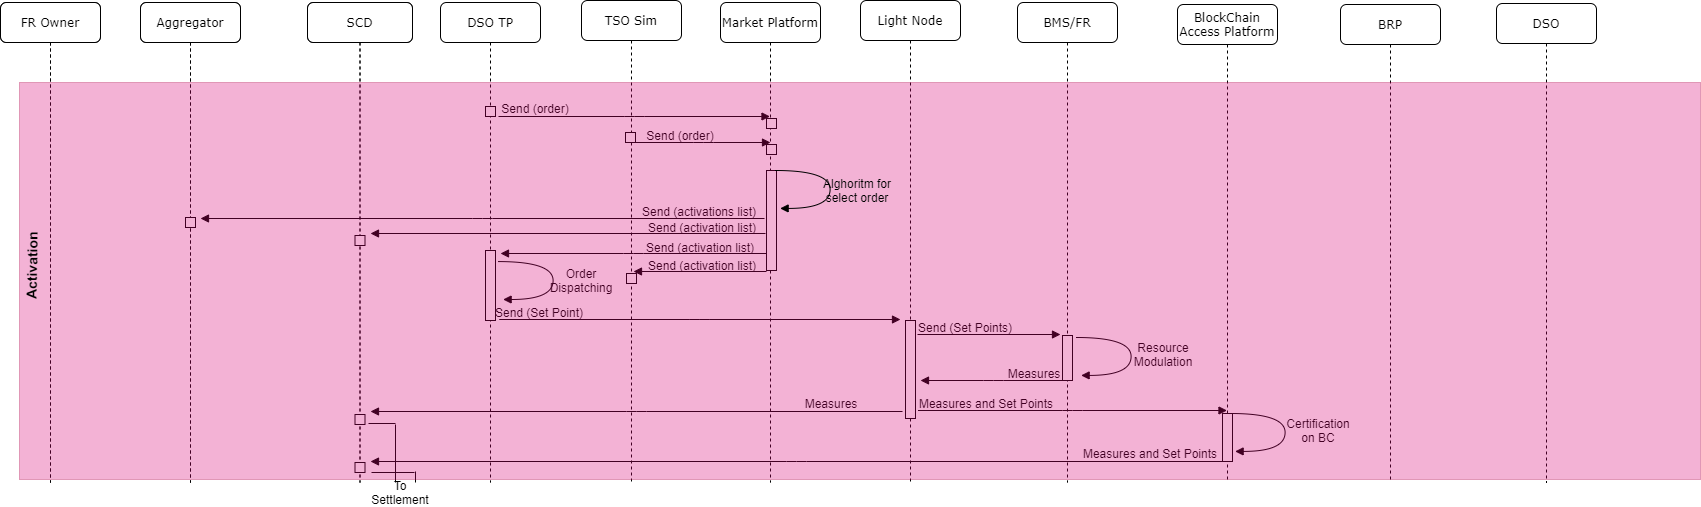

The diagram above was exported from draw.io. Its source (the exported page's mxGraphModel, read from the mxfile embedded in the PNG):
<mxGraphModel dx="942" dy="682" grid="1" gridSize="10" guides="1" tooltips="1" connect="1" arrows="1" fold="1" page="1" pageScale="1" pageWidth="1100" pageHeight="850" background="#ffffff" math="0" shadow="0">
  <root>
    <mxCell id="0" />
    <mxCell id="1" parent="0" />
    <mxCell id="7baba1c4bc27f4b0-2" value="Aggregator" style="shape=umlLifeline;perimeter=lifelinePerimeter;whiteSpace=wrap;html=1;container=1;collapsible=0;recursiveResize=0;outlineConnect=0;rounded=1;shadow=0;comic=0;labelBackgroundColor=none;strokeWidth=1;fontFamily=Verdana;fontSize=12;align=center;" parent="1" vertex="1">
      <mxGeometry x="240" y="80" width="100" height="480" as="geometry" />
    </mxCell>
    <mxCell id="7baba1c4bc27f4b0-3" value="SCD" style="shape=umlLifeline;perimeter=lifelinePerimeter;whiteSpace=wrap;html=1;container=1;collapsible=0;recursiveResize=0;outlineConnect=0;rounded=1;shadow=0;comic=0;labelBackgroundColor=none;strokeWidth=1;fontFamily=Verdana;fontSize=12;align=center;" parent="1" vertex="1">
      <mxGeometry x="407" y="80" width="105" height="480" as="geometry" />
    </mxCell>
    <mxCell id="7baba1c4bc27f4b0-4" value="DSO TP" style="shape=umlLifeline;perimeter=lifelinePerimeter;whiteSpace=wrap;html=1;container=1;collapsible=0;recursiveResize=0;outlineConnect=0;rounded=1;shadow=0;comic=0;labelBackgroundColor=none;strokeWidth=1;fontFamily=Verdana;fontSize=12;align=center;" parent="1" vertex="1">
      <mxGeometry x="540" y="80" width="100" height="480" as="geometry" />
    </mxCell>
    <mxCell id="xV6Av-NSIGtkY30hvp8N-32" value="FR Owner" style="shape=umlLifeline;perimeter=lifelinePerimeter;whiteSpace=wrap;html=1;container=1;collapsible=0;recursiveResize=0;outlineConnect=0;rounded=1;shadow=0;comic=0;labelBackgroundColor=none;strokeWidth=1;fontFamily=Verdana;fontSize=12;align=center;" parent="7baba1c4bc27f4b0-4" vertex="1">
      <mxGeometry x="-440" width="100" height="480" as="geometry" />
    </mxCell>
    <mxCell id="xV6Av-NSIGtkY30hvp8N-34" value="Aggregator" style="shape=umlLifeline;perimeter=lifelinePerimeter;whiteSpace=wrap;html=1;container=1;collapsible=0;recursiveResize=0;outlineConnect=0;rounded=1;shadow=0;comic=0;labelBackgroundColor=none;strokeWidth=1;fontFamily=Verdana;fontSize=12;align=center;" parent="7baba1c4bc27f4b0-4" vertex="1">
      <mxGeometry x="-300" width="100" height="480" as="geometry" />
    </mxCell>
    <mxCell id="xV6Av-NSIGtkY30hvp8N-38" value="SCD" style="shape=umlLifeline;perimeter=lifelinePerimeter;whiteSpace=wrap;html=1;container=1;collapsible=0;recursiveResize=0;outlineConnect=0;rounded=1;shadow=0;comic=0;labelBackgroundColor=none;strokeWidth=1;fontFamily=Verdana;fontSize=12;align=center;" parent="7baba1c4bc27f4b0-4" vertex="1">
      <mxGeometry x="-133" width="105" height="480" as="geometry" />
    </mxCell>
    <mxCell id="xV6Av-NSIGtkY30hvp8N-173" value="" style="html=1;points=[];perimeter=orthogonalPerimeter;rounded=0;shadow=0;comic=0;labelBackgroundColor=none;strokeWidth=1;fontFamily=Verdana;fontSize=12;align=center;" parent="xV6Av-NSIGtkY30hvp8N-38" vertex="1">
      <mxGeometry x="47.5" y="233" width="10" height="10" as="geometry" />
    </mxCell>
    <mxCell id="xV6Av-NSIGtkY30hvp8N-205" value="" style="html=1;points=[];perimeter=orthogonalPerimeter;rounded=0;shadow=0;comic=0;labelBackgroundColor=none;strokeWidth=1;fontFamily=Verdana;fontSize=12;align=center;" parent="xV6Av-NSIGtkY30hvp8N-38" vertex="1">
      <mxGeometry x="47.5" y="412" width="10" height="10" as="geometry" />
    </mxCell>
    <mxCell id="xV6Av-NSIGtkY30hvp8N-206" value="" style="html=1;points=[];perimeter=orthogonalPerimeter;rounded=0;shadow=0;comic=0;labelBackgroundColor=none;strokeWidth=1;fontFamily=Verdana;fontSize=12;align=center;" parent="xV6Av-NSIGtkY30hvp8N-38" vertex="1">
      <mxGeometry x="47.5" y="460" width="10" height="10" as="geometry" />
    </mxCell>
    <mxCell id="xV6Av-NSIGtkY30hvp8N-147" value="" style="html=1;points=[];perimeter=orthogonalPerimeter;rounded=0;shadow=0;comic=0;labelBackgroundColor=none;strokeWidth=1;fontFamily=Verdana;fontSize=12;align=center;" parent="7baba1c4bc27f4b0-4" vertex="1">
      <mxGeometry x="45" y="104" width="10" height="10" as="geometry" />
    </mxCell>
    <mxCell id="7baba1c4bc27f4b0-5" value="TSO Sim" style="shape=umlLifeline;perimeter=lifelinePerimeter;whiteSpace=wrap;html=1;container=1;collapsible=0;recursiveResize=0;outlineConnect=0;rounded=1;shadow=0;comic=0;labelBackgroundColor=none;strokeWidth=1;fontFamily=Verdana;fontSize=12;align=center;" parent="1" vertex="1">
      <mxGeometry x="681" y="78" width="100" height="482" as="geometry" />
    </mxCell>
    <mxCell id="7baba1c4bc27f4b0-6" value="Market Platform" style="shape=umlLifeline;perimeter=lifelinePerimeter;whiteSpace=wrap;html=1;container=1;collapsible=0;recursiveResize=0;outlineConnect=0;rounded=1;shadow=0;comic=0;labelBackgroundColor=none;strokeWidth=1;fontFamily=Verdana;fontSize=12;align=center;" parent="1" vertex="1">
      <mxGeometry x="820" y="80" width="100" height="480" as="geometry" />
    </mxCell>
    <mxCell id="xV6Av-NSIGtkY30hvp8N-151" value="" style="html=1;points=[];perimeter=orthogonalPerimeter;rounded=0;shadow=0;comic=0;labelBackgroundColor=none;strokeWidth=1;fontFamily=Verdana;fontSize=12;align=center;" parent="7baba1c4bc27f4b0-6" vertex="1">
      <mxGeometry x="46" y="116" width="10" height="10" as="geometry" />
    </mxCell>
    <mxCell id="xV6Av-NSIGtkY30hvp8N-155" value="" style="html=1;points=[];perimeter=orthogonalPerimeter;rounded=0;shadow=0;comic=0;labelBackgroundColor=none;strokeWidth=1;fontFamily=Verdana;fontSize=12;align=center;" parent="7baba1c4bc27f4b0-6" vertex="1">
      <mxGeometry x="46" y="142" width="10" height="10" as="geometry" />
    </mxCell>
    <mxCell id="7baba1c4bc27f4b0-7" value="Light Node" style="shape=umlLifeline;perimeter=lifelinePerimeter;whiteSpace=wrap;html=1;container=1;collapsible=0;recursiveResize=0;outlineConnect=0;rounded=1;shadow=0;comic=0;labelBackgroundColor=none;strokeWidth=1;fontFamily=Verdana;fontSize=12;align=center;" parent="1" vertex="1">
      <mxGeometry x="960" y="78" width="100" height="482" as="geometry" />
    </mxCell>
    <mxCell id="xV6Av-NSIGtkY30hvp8N-182" value="" style="html=1;points=[];perimeter=orthogonalPerimeter;rounded=0;shadow=0;comic=0;labelBackgroundColor=none;strokeWidth=1;fontFamily=Verdana;fontSize=12;align=center;" parent="7baba1c4bc27f4b0-7" vertex="1">
      <mxGeometry x="45" y="320" width="10" height="98" as="geometry" />
    </mxCell>
    <mxCell id="7baba1c4bc27f4b0-8" value="FR Owner" style="shape=umlLifeline;perimeter=lifelinePerimeter;whiteSpace=wrap;html=1;container=1;collapsible=0;recursiveResize=0;outlineConnect=0;rounded=1;shadow=0;comic=0;labelBackgroundColor=none;strokeWidth=1;fontFamily=Verdana;fontSize=12;align=center;" parent="1" vertex="1">
      <mxGeometry x="100" y="80" width="100" height="480" as="geometry" />
    </mxCell>
    <mxCell id="xV6Av-NSIGtkY30hvp8N-149" value="" style="html=1;verticalAlign=bottom;endArrow=block;labelBackgroundColor=none;fontFamily=Verdana;fontSize=12;edgeStyle=elbowEdgeStyle;elbow=vertical;" parent="1" edge="1">
      <mxGeometry x="0.7692" y="40" relative="1" as="geometry">
        <mxPoint x="598" y="194" as="sourcePoint" />
        <mxPoint x="869.5" y="194" as="targetPoint" />
        <mxPoint as="offset" />
      </mxGeometry>
    </mxCell>
    <mxCell id="xV6Av-NSIGtkY30hvp8N-150" value="Send (order)" style="text;html=1;strokeColor=none;fillColor=none;align=center;verticalAlign=middle;whiteSpace=wrap;rounded=0;" parent="1" vertex="1">
      <mxGeometry x="554" y="176" width="162" height="20" as="geometry" />
    </mxCell>
    <mxCell id="xV6Av-NSIGtkY30hvp8N-152" value="" style="html=1;verticalAlign=bottom;endArrow=block;labelBackgroundColor=none;fontFamily=Verdana;fontSize=12;edgeStyle=elbowEdgeStyle;elbow=vertical;" parent="1" edge="1">
      <mxGeometry x="0.7692" y="40" relative="1" as="geometry">
        <mxPoint x="735.5" y="220" as="sourcePoint" />
        <mxPoint x="870" y="220" as="targetPoint" />
        <mxPoint as="offset" />
      </mxGeometry>
    </mxCell>
    <mxCell id="xV6Av-NSIGtkY30hvp8N-153" value="Send (order)" style="text;html=1;strokeColor=none;fillColor=none;align=center;verticalAlign=middle;whiteSpace=wrap;rounded=0;" parent="1" vertex="1">
      <mxGeometry x="699" y="203" width="162" height="20" as="geometry" />
    </mxCell>
    <mxCell id="xV6Av-NSIGtkY30hvp8N-154" value="" style="html=1;points=[];perimeter=orthogonalPerimeter;rounded=0;shadow=0;comic=0;labelBackgroundColor=none;strokeWidth=1;fontFamily=Verdana;fontSize=12;align=center;" parent="1" vertex="1">
      <mxGeometry x="725" y="210" width="10" height="10" as="geometry" />
    </mxCell>
    <mxCell id="xV6Av-NSIGtkY30hvp8N-159" value="" style="html=1;points=[];perimeter=orthogonalPerimeter;rounded=0;shadow=0;comic=0;labelBackgroundColor=none;strokeWidth=1;fontFamily=Verdana;fontSize=12;align=center;" parent="1" vertex="1">
      <mxGeometry x="285" y="295" width="10" height="10" as="geometry" />
    </mxCell>
    <mxCell id="xV6Av-NSIGtkY30hvp8N-160" value="" style="html=1;points=[];perimeter=orthogonalPerimeter;rounded=0;shadow=0;comic=0;labelBackgroundColor=none;strokeWidth=1;fontFamily=Verdana;fontSize=12;align=center;" parent="1" vertex="1">
      <mxGeometry x="585" y="328" width="10" height="70" as="geometry" />
    </mxCell>
    <mxCell id="xV6Av-NSIGtkY30hvp8N-161" value="" style="html=1;points=[];perimeter=orthogonalPerimeter;rounded=0;shadow=0;comic=0;labelBackgroundColor=none;strokeWidth=1;fontFamily=Verdana;fontSize=12;align=center;" parent="1" vertex="1">
      <mxGeometry x="285" y="295" width="10" height="10" as="geometry" />
    </mxCell>
    <mxCell id="xV6Av-NSIGtkY30hvp8N-162" value="" style="html=1;points=[];perimeter=orthogonalPerimeter;rounded=0;shadow=0;comic=0;labelBackgroundColor=none;strokeWidth=1;fontFamily=Verdana;fontSize=12;align=center;" parent="1" vertex="1">
      <mxGeometry x="866" y="248" width="10" height="100" as="geometry" />
    </mxCell>
    <mxCell id="xV6Av-NSIGtkY30hvp8N-164" value="" style="html=1;verticalAlign=bottom;endArrow=block;labelBackgroundColor=none;fontFamily=Verdana;fontSize=12;edgeStyle=elbowEdgeStyle;elbow=vertical;" parent="1" edge="1">
      <mxGeometry x="0.7692" y="40" relative="1" as="geometry">
        <mxPoint x="866" y="331" as="sourcePoint" />
        <mxPoint x="600" y="331" as="targetPoint" />
        <mxPoint as="offset" />
      </mxGeometry>
    </mxCell>
    <mxCell id="xV6Av-NSIGtkY30hvp8N-165" value="" style="html=1;verticalAlign=bottom;endArrow=block;labelBackgroundColor=none;fontFamily=Verdana;fontSize=12;edgeStyle=elbowEdgeStyle;elbow=vertical;" parent="1" edge="1">
      <mxGeometry x="0.7692" y="40" relative="1" as="geometry">
        <mxPoint x="866" y="349" as="sourcePoint" />
        <mxPoint x="733" y="349" as="targetPoint" />
        <mxPoint as="offset" />
      </mxGeometry>
    </mxCell>
    <mxCell id="xV6Av-NSIGtkY30hvp8N-166" value="" style="html=1;verticalAlign=bottom;endArrow=block;labelBackgroundColor=none;fontFamily=Verdana;fontSize=12;edgeStyle=elbowEdgeStyle;elbow=vertical;" parent="1" edge="1">
      <mxGeometry x="0.7692" y="40" relative="1" as="geometry">
        <mxPoint x="864" y="296" as="sourcePoint" />
        <mxPoint x="300" y="296" as="targetPoint" />
        <mxPoint as="offset" />
      </mxGeometry>
    </mxCell>
    <mxCell id="xV6Av-NSIGtkY30hvp8N-167" value="Send (activations list)" style="text;html=1;strokeColor=none;fillColor=none;align=center;verticalAlign=middle;whiteSpace=wrap;rounded=0;" parent="1" vertex="1">
      <mxGeometry x="718" y="279" width="162" height="20" as="geometry" />
    </mxCell>
    <mxCell id="xV6Av-NSIGtkY30hvp8N-168" value="Send (activation list)" style="text;html=1;strokeColor=none;fillColor=none;align=center;verticalAlign=middle;whiteSpace=wrap;rounded=0;" parent="1" vertex="1">
      <mxGeometry x="719" y="315" width="162" height="20" as="geometry" />
    </mxCell>
    <mxCell id="xV6Av-NSIGtkY30hvp8N-169" value="Send (activation list)" style="text;html=1;strokeColor=none;fillColor=none;align=center;verticalAlign=middle;whiteSpace=wrap;rounded=0;" parent="1" vertex="1">
      <mxGeometry x="721" y="333" width="162" height="20" as="geometry" />
    </mxCell>
    <mxCell id="xV6Av-NSIGtkY30hvp8N-170" value="" style="html=1;verticalAlign=bottom;endArrow=block;labelBackgroundColor=none;fontFamily=Verdana;fontSize=12;edgeStyle=elbowEdgeStyle;elbow=vertical;" parent="1" edge="1">
      <mxGeometry x="0.7692" y="40" relative="1" as="geometry">
        <mxPoint x="865" y="311" as="sourcePoint" />
        <mxPoint x="470" y="311" as="targetPoint" />
        <mxPoint as="offset" />
      </mxGeometry>
    </mxCell>
    <mxCell id="xV6Av-NSIGtkY30hvp8N-171" value="Send (activation list)" style="text;html=1;strokeColor=none;fillColor=none;align=center;verticalAlign=middle;whiteSpace=wrap;rounded=0;" parent="1" vertex="1">
      <mxGeometry x="721" y="295" width="162" height="20" as="geometry" />
    </mxCell>
    <mxCell id="xV6Av-NSIGtkY30hvp8N-174" value="" style="html=1;points=[];perimeter=orthogonalPerimeter;rounded=0;shadow=0;comic=0;labelBackgroundColor=none;strokeWidth=1;fontFamily=Verdana;fontSize=12;align=center;" parent="1" vertex="1">
      <mxGeometry x="726" y="351" width="10" height="10" as="geometry" />
    </mxCell>
    <mxCell id="xV6Av-NSIGtkY30hvp8N-178" value="" style="html=1;verticalAlign=bottom;endArrow=block;labelBackgroundColor=none;fontFamily=Verdana;fontSize=12;elbow=vertical;edgeStyle=orthogonalEdgeStyle;curved=1;entryX=1;entryY=0.286;entryPerimeter=0;exitX=1.038;exitY=0.345;exitPerimeter=0;" parent="1" edge="1">
      <mxGeometry relative="1" as="geometry">
        <mxPoint x="598" y="339.0799999999999" as="sourcePoint" />
        <mxPoint x="602.6199999999999" y="377" as="targetPoint" />
        <Array as="points">
          <mxPoint x="652.6199999999999" y="338.98" />
          <mxPoint x="652.6199999999999" y="376.98" />
        </Array>
      </mxGeometry>
    </mxCell>
    <mxCell id="xV6Av-NSIGtkY30hvp8N-179" value="Order Dispatching" style="text;html=1;strokeColor=none;fillColor=none;align=center;verticalAlign=middle;whiteSpace=wrap;rounded=0;" parent="1" vertex="1">
      <mxGeometry x="640" y="348" width="82" height="20" as="geometry" />
    </mxCell>
    <mxCell id="xV6Av-NSIGtkY30hvp8N-180" value="" style="html=1;verticalAlign=bottom;endArrow=block;labelBackgroundColor=none;fontFamily=Verdana;fontSize=12;edgeStyle=elbowEdgeStyle;elbow=vertical;" parent="1" edge="1">
      <mxGeometry x="0.7692" y="40" relative="1" as="geometry">
        <mxPoint x="598.75" y="397" as="sourcePoint" />
        <mxPoint x="1000" y="397" as="targetPoint" />
        <mxPoint as="offset" />
      </mxGeometry>
    </mxCell>
    <mxCell id="xV6Av-NSIGtkY30hvp8N-181" value="Send (Set Point)" style="text;html=1;strokeColor=none;fillColor=none;align=center;verticalAlign=middle;whiteSpace=wrap;rounded=0;" parent="1" vertex="1">
      <mxGeometry x="558" y="380" width="162" height="20" as="geometry" />
    </mxCell>
    <mxCell id="xV6Av-NSIGtkY30hvp8N-183" value="BMS/FR" style="shape=umlLifeline;perimeter=lifelinePerimeter;whiteSpace=wrap;html=1;container=1;collapsible=0;recursiveResize=0;outlineConnect=0;rounded=1;shadow=0;comic=0;labelBackgroundColor=none;strokeWidth=1;fontFamily=Verdana;fontSize=12;align=center;" parent="1" vertex="1">
      <mxGeometry x="1117" y="80" width="100" height="480" as="geometry" />
    </mxCell>
    <mxCell id="xV6Av-NSIGtkY30hvp8N-184" value="" style="html=1;points=[];perimeter=orthogonalPerimeter;rounded=0;shadow=0;comic=0;labelBackgroundColor=none;strokeWidth=1;fontFamily=Verdana;fontSize=12;align=center;" parent="xV6Av-NSIGtkY30hvp8N-183" vertex="1">
      <mxGeometry x="45" y="333" width="10" height="45" as="geometry" />
    </mxCell>
    <mxCell id="xV6Av-NSIGtkY30hvp8N-186" value="BlockChain Access Platform" style="shape=umlLifeline;perimeter=lifelinePerimeter;whiteSpace=wrap;html=1;container=1;collapsible=0;recursiveResize=0;outlineConnect=0;rounded=1;shadow=0;comic=0;labelBackgroundColor=none;strokeWidth=1;fontFamily=Verdana;fontSize=12;align=center;" parent="1" vertex="1">
      <mxGeometry x="1277" y="82" width="100" height="478" as="geometry" />
    </mxCell>
    <mxCell id="xV6Av-NSIGtkY30hvp8N-187" value="" style="html=1;points=[];perimeter=orthogonalPerimeter;rounded=0;shadow=0;comic=0;labelBackgroundColor=none;strokeWidth=1;fontFamily=Verdana;fontSize=12;align=center;" parent="xV6Av-NSIGtkY30hvp8N-186" vertex="1">
      <mxGeometry x="45" y="409" width="10" height="48" as="geometry" />
    </mxCell>
    <mxCell id="xV6Av-NSIGtkY30hvp8N-189" value="" style="html=1;verticalAlign=bottom;endArrow=block;labelBackgroundColor=none;fontFamily=Verdana;fontSize=12;edgeStyle=elbowEdgeStyle;elbow=vertical;" parent="1" edge="1">
      <mxGeometry x="0.7692" y="40" relative="1" as="geometry">
        <mxPoint x="1017" y="412" as="sourcePoint" />
        <mxPoint x="1160" y="412" as="targetPoint" />
        <mxPoint as="offset" />
      </mxGeometry>
    </mxCell>
    <mxCell id="xV6Av-NSIGtkY30hvp8N-195" value="Send (Set Points)" style="text;html=1;strokeColor=none;fillColor=none;align=center;verticalAlign=middle;whiteSpace=wrap;rounded=0;" parent="1" vertex="1">
      <mxGeometry x="984" y="395" width="162" height="20" as="geometry" />
    </mxCell>
    <mxCell id="xV6Av-NSIGtkY30hvp8N-197" value="" style="html=1;verticalAlign=bottom;endArrow=block;labelBackgroundColor=none;fontFamily=Verdana;fontSize=12;elbow=vertical;edgeStyle=orthogonalEdgeStyle;curved=1;entryX=1;entryY=0.286;entryPerimeter=0;exitX=1.038;exitY=0.345;exitPerimeter=0;" parent="1" edge="1">
      <mxGeometry relative="1" as="geometry">
        <mxPoint x="1176" y="415" as="sourcePoint" />
        <mxPoint x="1180.62" y="452.9200000000001" as="targetPoint" />
        <Array as="points">
          <mxPoint x="1230.62" y="414.9000000000001" />
          <mxPoint x="1230.62" y="452.9000000000001" />
        </Array>
      </mxGeometry>
    </mxCell>
    <mxCell id="xV6Av-NSIGtkY30hvp8N-198" value="Resource Modulation" style="text;html=1;strokeColor=none;fillColor=none;align=center;verticalAlign=middle;whiteSpace=wrap;rounded=0;" parent="1" vertex="1">
      <mxGeometry x="1222" y="422" width="82" height="20" as="geometry" />
    </mxCell>
    <mxCell id="xV6Av-NSIGtkY30hvp8N-199" value="" style="html=1;verticalAlign=bottom;endArrow=block;labelBackgroundColor=none;fontFamily=Verdana;fontSize=12;edgeStyle=elbowEdgeStyle;elbow=vertical;" parent="1" edge="1">
      <mxGeometry x="0.7692" y="40" relative="1" as="geometry">
        <mxPoint x="1166" y="458" as="sourcePoint" />
        <mxPoint x="1020" y="458" as="targetPoint" />
        <mxPoint as="offset" />
      </mxGeometry>
    </mxCell>
    <mxCell id="xV6Av-NSIGtkY30hvp8N-200" value="Measures" style="text;html=1;strokeColor=none;fillColor=none;align=center;verticalAlign=middle;whiteSpace=wrap;rounded=0;" parent="1" vertex="1">
      <mxGeometry x="1053" y="441" width="162" height="20" as="geometry" />
    </mxCell>
    <mxCell id="xV6Av-NSIGtkY30hvp8N-201" value="" style="html=1;verticalAlign=bottom;endArrow=block;labelBackgroundColor=none;fontFamily=Verdana;fontSize=12;edgeStyle=elbowEdgeStyle;elbow=vertical;" parent="1" edge="1">
      <mxGeometry x="0.7692" y="40" relative="1" as="geometry">
        <mxPoint x="1017.5" y="488" as="sourcePoint" />
        <mxPoint x="1326.5" y="488" as="targetPoint" />
        <mxPoint as="offset" />
      </mxGeometry>
    </mxCell>
    <mxCell id="xV6Av-NSIGtkY30hvp8N-202" value="Measures and Set Points" style="text;html=1;strokeColor=none;fillColor=none;align=center;verticalAlign=middle;whiteSpace=wrap;rounded=0;" parent="1" vertex="1">
      <mxGeometry x="1005" y="471" width="162" height="20" as="geometry" />
    </mxCell>
    <mxCell id="xV6Av-NSIGtkY30hvp8N-203" value="" style="html=1;verticalAlign=bottom;endArrow=block;labelBackgroundColor=none;fontFamily=Verdana;fontSize=12;elbow=vertical;edgeStyle=orthogonalEdgeStyle;curved=1;entryX=1;entryY=0.286;entryPerimeter=0;exitX=1.038;exitY=0.345;exitPerimeter=0;" parent="1" edge="1">
      <mxGeometry relative="1" as="geometry">
        <mxPoint x="1330" y="491" as="sourcePoint" />
        <mxPoint x="1334.62" y="528.9200000000001" as="targetPoint" />
        <Array as="points">
          <mxPoint x="1384.62" y="490.9000000000001" />
          <mxPoint x="1384.62" y="528.9000000000001" />
        </Array>
      </mxGeometry>
    </mxCell>
    <mxCell id="xV6Av-NSIGtkY30hvp8N-204" value="Certification on BC" style="text;html=1;strokeColor=none;fillColor=none;align=center;verticalAlign=middle;whiteSpace=wrap;rounded=0;" parent="1" vertex="1">
      <mxGeometry x="1377" y="498" width="82" height="20" as="geometry" />
    </mxCell>
    <mxCell id="xV6Av-NSIGtkY30hvp8N-207" value="" style="html=1;verticalAlign=bottom;endArrow=block;labelBackgroundColor=none;fontFamily=Verdana;fontSize=12;edgeStyle=elbowEdgeStyle;elbow=vertical;" parent="1" edge="1">
      <mxGeometry x="0.7692" y="40" relative="1" as="geometry">
        <mxPoint x="1002" y="489" as="sourcePoint" />
        <mxPoint x="470" y="489" as="targetPoint" />
        <mxPoint as="offset" />
      </mxGeometry>
    </mxCell>
    <mxCell id="xV6Av-NSIGtkY30hvp8N-208" value="Measures" style="text;html=1;strokeColor=none;fillColor=none;align=center;verticalAlign=middle;whiteSpace=wrap;rounded=0;" parent="1" vertex="1">
      <mxGeometry x="850" y="471" width="162" height="20" as="geometry" />
    </mxCell>
    <mxCell id="xV6Av-NSIGtkY30hvp8N-209" value="" style="html=1;verticalAlign=bottom;endArrow=block;labelBackgroundColor=none;fontFamily=Verdana;fontSize=12;edgeStyle=elbowEdgeStyle;elbow=vertical;" parent="1" edge="1">
      <mxGeometry x="0.7692" y="40" relative="1" as="geometry">
        <mxPoint x="1322" y="539" as="sourcePoint" />
        <mxPoint x="470" y="539" as="targetPoint" />
        <mxPoint as="offset" />
      </mxGeometry>
    </mxCell>
    <mxCell id="xV6Av-NSIGtkY30hvp8N-210" value="Measures and Set Points" style="text;html=1;strokeColor=none;fillColor=none;align=center;verticalAlign=middle;whiteSpace=wrap;rounded=0;" parent="1" vertex="1">
      <mxGeometry x="1169" y="521" width="162" height="20" as="geometry" />
    </mxCell>
    <mxCell id="xV6Av-NSIGtkY30hvp8N-213" value="BRP" style="shape=umlLifeline;perimeter=lifelinePerimeter;whiteSpace=wrap;html=1;container=1;collapsible=0;recursiveResize=0;outlineConnect=0;rounded=1;shadow=0;comic=0;labelBackgroundColor=none;strokeWidth=1;fontFamily=Verdana;fontSize=12;align=center;" parent="1" vertex="1">
      <mxGeometry x="1440" y="82" width="100" height="478" as="geometry" />
    </mxCell>
    <mxCell id="xV6Av-NSIGtkY30hvp8N-222" value="" style="endArrow=none;html=1;" parent="1" edge="1">
      <mxGeometry width="50" height="50" relative="1" as="geometry">
        <mxPoint x="468" y="501" as="sourcePoint" />
        <mxPoint x="495" y="501" as="targetPoint" />
      </mxGeometry>
    </mxCell>
    <mxCell id="xV6Av-NSIGtkY30hvp8N-225" value="" style="endArrow=none;html=1;" parent="1" edge="1">
      <mxGeometry width="50" height="50" relative="1" as="geometry">
        <mxPoint x="471" y="550" as="sourcePoint" />
        <mxPoint x="514" y="550" as="targetPoint" />
      </mxGeometry>
    </mxCell>
    <mxCell id="xV6Av-NSIGtkY30hvp8N-227" value="" style="endArrow=none;html=1;" parent="1" edge="1">
      <mxGeometry width="50" height="50" relative="1" as="geometry">
        <mxPoint x="495" y="502" as="sourcePoint" />
        <mxPoint x="495" y="560" as="targetPoint" />
      </mxGeometry>
    </mxCell>
    <mxCell id="xV6Av-NSIGtkY30hvp8N-228" value="" style="endArrow=none;html=1;" parent="1" edge="1">
      <mxGeometry width="50" height="50" relative="1" as="geometry">
        <mxPoint x="515" y="549" as="sourcePoint" />
        <mxPoint x="515" y="560" as="targetPoint" />
      </mxGeometry>
    </mxCell>
    <mxCell id="xV6Av-NSIGtkY30hvp8N-254" value="DSO" style="shape=umlLifeline;perimeter=lifelinePerimeter;whiteSpace=wrap;html=1;container=1;collapsible=0;recursiveResize=0;outlineConnect=0;rounded=1;shadow=0;comic=0;labelBackgroundColor=none;strokeWidth=1;fontFamily=Verdana;fontSize=12;align=center;" parent="1" vertex="1">
      <mxGeometry x="1596" y="81" width="100" height="479" as="geometry" />
    </mxCell>
    <mxCell id="xV6Av-NSIGtkY30hvp8N-270" value="" style="rounded=0;whiteSpace=wrap;html=1;strokeColor=#A50040;opacity=30;fillColor=#d80073;fontColor=#ffffff;" parent="1" vertex="1">
      <mxGeometry x="119" y="160" width="1681" height="397" as="geometry" />
    </mxCell>
    <mxCell id="xV6Av-NSIGtkY30hvp8N-271" value="&lt;font style=&quot;font-size: 14px&quot;&gt;&lt;b&gt;Activation&lt;/b&gt;&lt;/font&gt;" style="text;html=1;strokeColor=none;fillColor=none;align=center;verticalAlign=middle;whiteSpace=wrap;rounded=0;opacity=30;rotation=-89;" parent="1" vertex="1">
      <mxGeometry x="39.19796393737557" y="332.99552191857583" width="183.87" height="20" as="geometry" />
    </mxCell>
    <mxCell id="xV6Av-NSIGtkY30hvp8N-283" value="" style="html=1;verticalAlign=bottom;endArrow=block;labelBackgroundColor=none;fontFamily=Verdana;fontSize=12;elbow=vertical;edgeStyle=orthogonalEdgeStyle;curved=1;entryX=1;entryY=0.286;entryPerimeter=0;exitX=1.038;exitY=0.345;exitPerimeter=0;" parent="1" edge="1">
      <mxGeometry relative="1" as="geometry">
        <mxPoint x="875" y="248" as="sourcePoint" />
        <mxPoint x="879.6199999999999" y="285.9200000000001" as="targetPoint" />
        <Array as="points">
          <mxPoint x="929.6199999999999" y="247.9000000000001" />
          <mxPoint x="929.6199999999999" y="285.9000000000001" />
        </Array>
      </mxGeometry>
    </mxCell>
    <mxCell id="xV6Av-NSIGtkY30hvp8N-284" value="Alghoritm for select order" style="text;html=1;strokeColor=none;fillColor=none;align=center;verticalAlign=middle;whiteSpace=wrap;rounded=0;" parent="1" vertex="1">
      <mxGeometry x="916" y="258" width="82" height="20" as="geometry" />
    </mxCell>
    <mxCell id="HtaTcjPsq3S-V1UHiygV-1" value="To Settlement" style="text;html=1;strokeColor=none;fillColor=none;align=center;verticalAlign=middle;whiteSpace=wrap;rounded=0;" parent="1" vertex="1">
      <mxGeometry x="480" y="560" width="40" height="20" as="geometry" />
    </mxCell>
  </root>
</mxGraphModel>